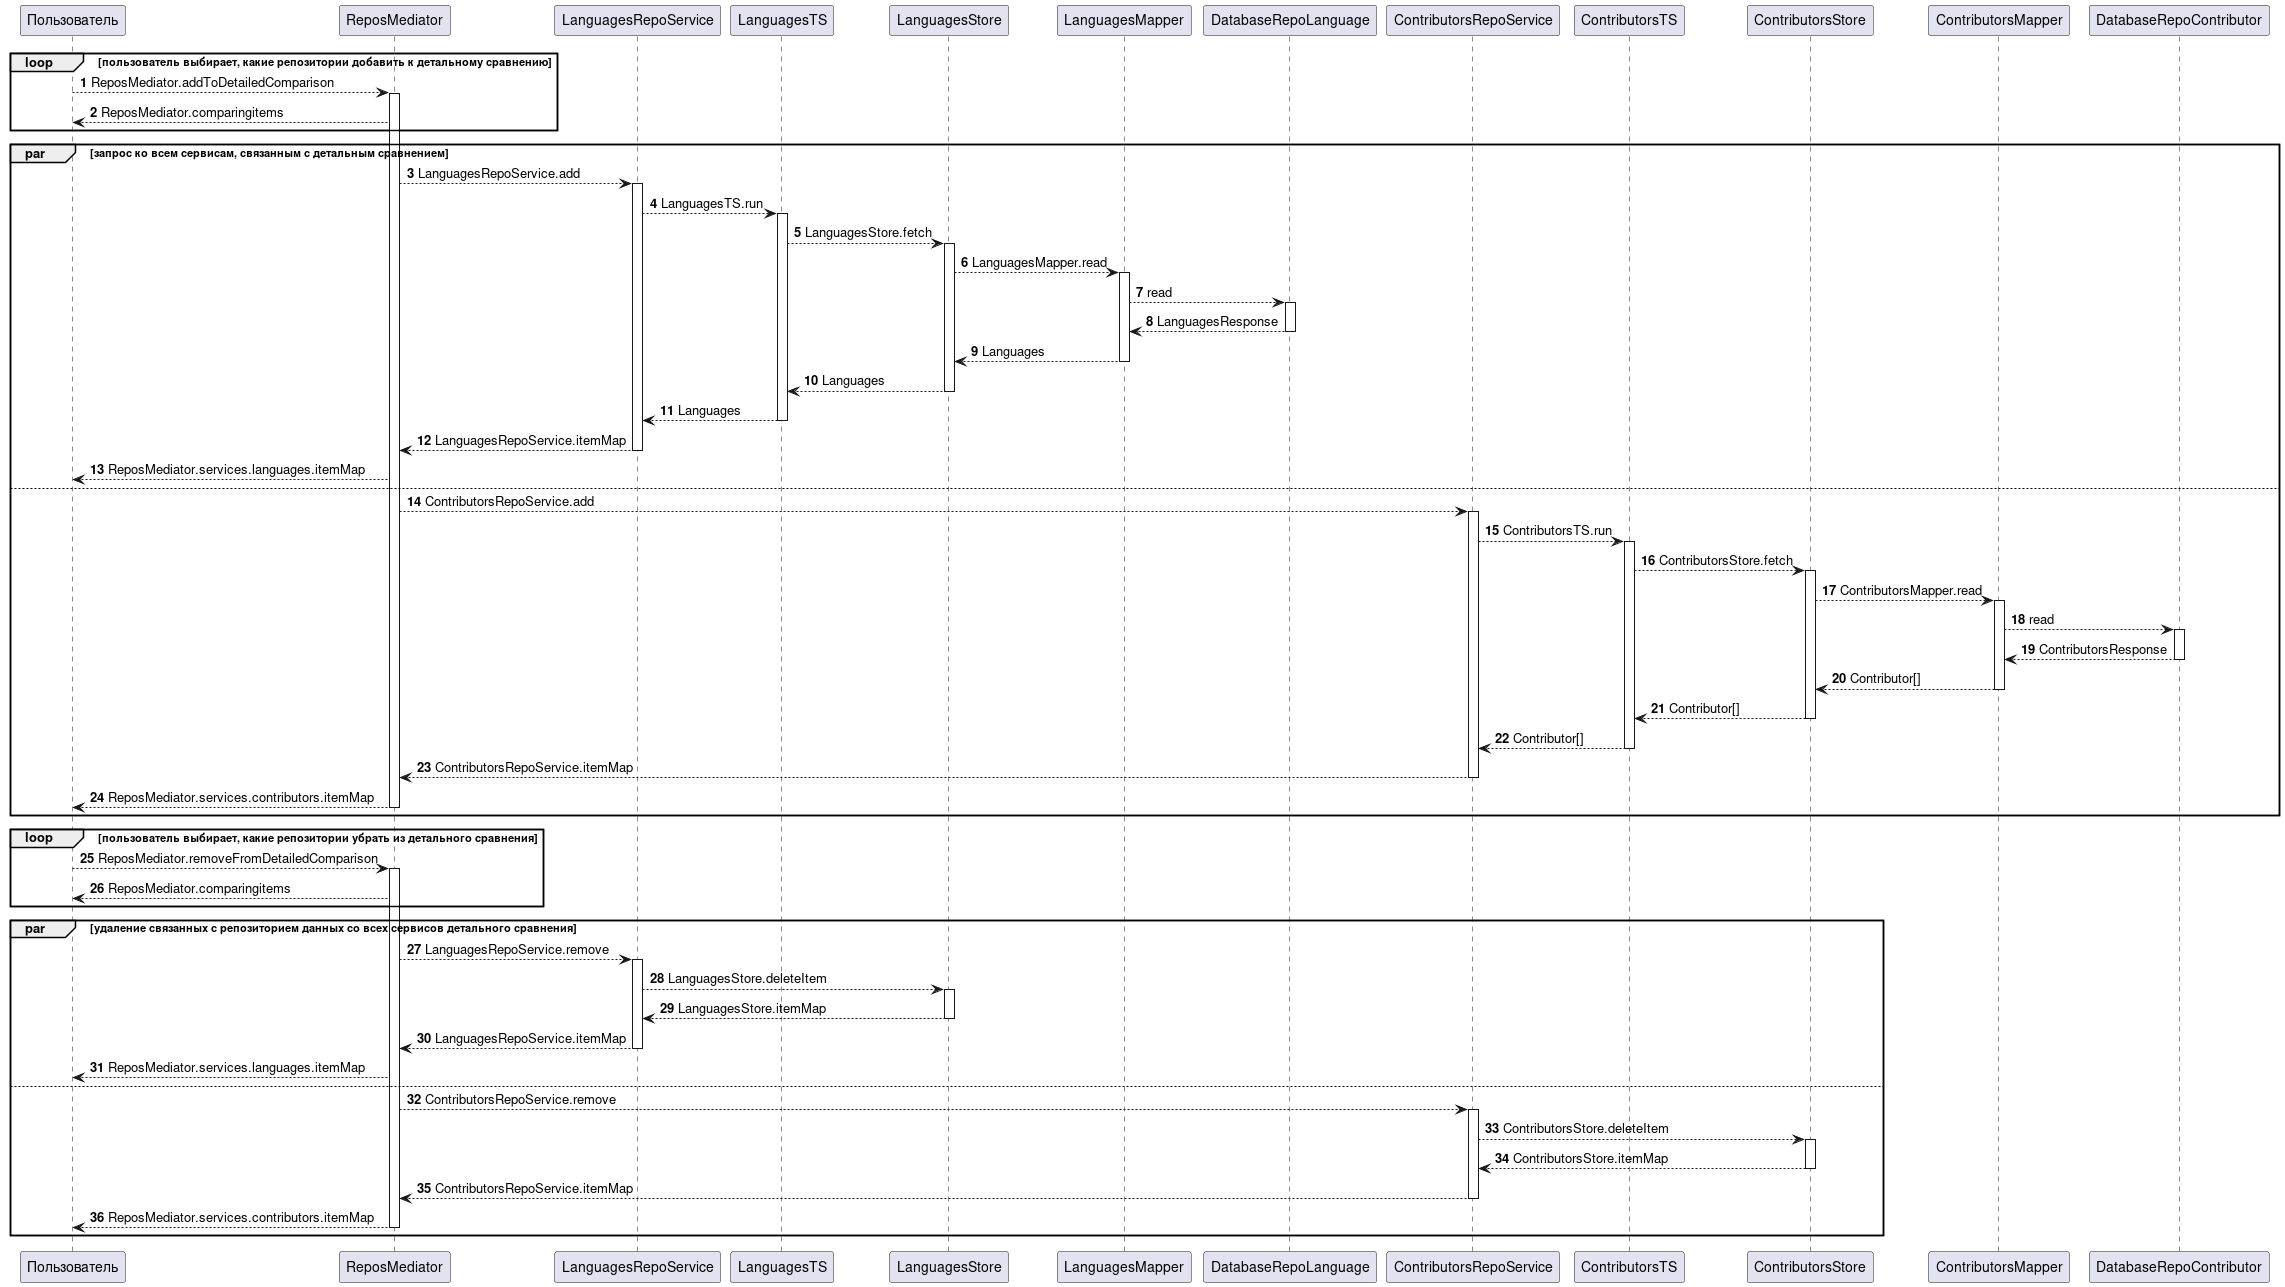

The diagram above was rendered by PlantUML. Its source (embedded in the PNG):
@startuml
autonumber
' Search
participant Пользователь as U

loop пользователь выбирает, какие репозитории добавить к детальному сравнению
    U --> ReposMediator: ReposMediator.addToDetailedComparison
    activate ReposMediator
    U <-- ReposMediator: ReposMediator.comparingitems
end
par запрос ко всем сервисам, связанным с детальным сравнением
    ReposMediator --> LanguagesRepoService: LanguagesRepoService.add
    activate LanguagesRepoService
    LanguagesRepoService --> LanguagesTS: LanguagesTS.run
    activate LanguagesTS
    LanguagesTS --> LanguagesStore: LanguagesStore.fetch
    activate LanguagesStore
    LanguagesStore --> LanguagesMapper: LanguagesMapper.read
    activate LanguagesMapper
    LanguagesMapper --> DatabaseRepoLanguage: read
    activate DatabaseRepoLanguage

    LanguagesMapper <-- DatabaseRepoLanguage: LanguagesResponse
    deactivate DatabaseRepoLanguage
    LanguagesStore <-- LanguagesMapper: Languages
    deactivate LanguagesMapper
    LanguagesTS <-- LanguagesStore: Languages
    deactivate LanguagesStore
    LanguagesRepoService <-- LanguagesTS: Languages
    deactivate LanguagesTS
    ReposMediator <-- LanguagesRepoService: LanguagesRepoService.itemMap
    deactivate LanguagesRepoService
    U <-- ReposMediator: ReposMediator.services.languages.itemMap
else
    ReposMediator --> ContributorsRepoService: ContributorsRepoService.add
    activate ContributorsRepoService
    ContributorsRepoService --> ContributorsTS: ContributorsTS.run
    activate ContributorsTS
    ContributorsTS --> ContributorsStore: ContributorsStore.fetch
    activate ContributorsStore
    ContributorsStore --> ContributorsMapper: ContributorsMapper.read
    activate ContributorsMapper
    ContributorsMapper --> DatabaseRepoContributor: read
    activate DatabaseRepoContributor

    ContributorsMapper <-- DatabaseRepoContributor: ContributorsResponse
    deactivate DatabaseRepoContributor
    ContributorsStore <-- ContributorsMapper: Contributor[]
    deactivate ContributorsMapper
    ContributorsTS <-- ContributorsStore: Contributor[]
    deactivate ContributorsStore
    ContributorsRepoService <-- ContributorsTS: Contributor[]
    deactivate ContributorsTS
    ReposMediator <-- ContributorsRepoService: ContributorsRepoService.itemMap
    deactivate ContributorsRepoService
    U <-- ReposMediator: ReposMediator.services.contributors.itemMap
    deactivate ReposMediator
end

loop пользователь выбирает, какие репозитории убрать из детального сравнения
    U --> ReposMediator: ReposMediator.removeFromDetailedComparison
    activate ReposMediator
    U <-- ReposMediator: ReposMediator.comparingitems
end
par удаление связанных с репозиторием данных со всех сервисов детального сравнения
    ReposMediator --> LanguagesRepoService: LanguagesRepoService.remove
    activate LanguagesRepoService
    LanguagesRepoService --> LanguagesStore: LanguagesStore.deleteItem
    activate LanguagesStore

    LanguagesRepoService <-- LanguagesStore: LanguagesStore.itemMap
    deactivate LanguagesStore
    ReposMediator <-- LanguagesRepoService: LanguagesRepoService.itemMap
    deactivate LanguagesRepoService
    U <-- ReposMediator: ReposMediator.services.languages.itemMap
else
    ReposMediator --> ContributorsRepoService: ContributorsRepoService.remove
    activate ContributorsRepoService
    ContributorsRepoService --> ContributorsStore: ContributorsStore.deleteItem
    activate ContributorsStore

    ContributorsRepoService <-- ContributorsStore: ContributorsStore.itemMap
    deactivate ContributorsStore
    ReposMediator <-- ContributorsRepoService: ContributorsRepoService.itemMap
    deactivate ContributorsRepoService
    U <-- ReposMediator: ReposMediator.services.contributors.itemMap
    deactivate ReposMediator
end
@enduml